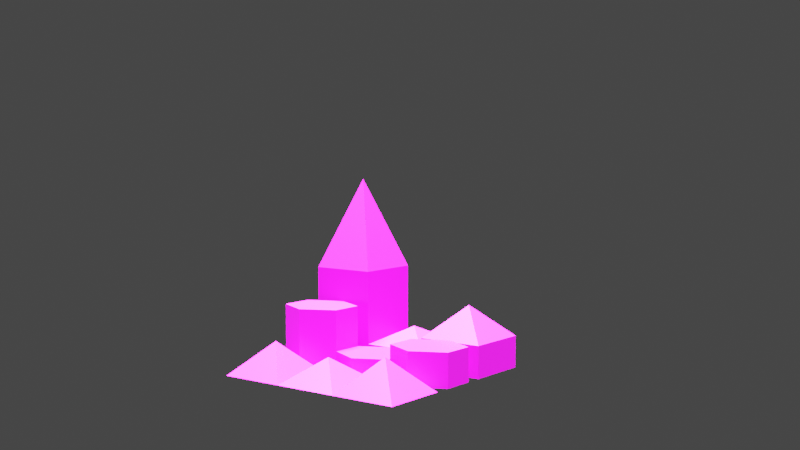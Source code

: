 # Source: integration.blend  (saved by Blender 3.1.7; exported with 4.5.12 LTS)
import bpy
from mathutils import Matrix  # noqa: F401  (used for matrix-valued properties, if any)

bpy.ops.wm.read_factory_settings(use_empty=True)
scene = bpy.context.scene
scene.name = 'Scene'

# ---- collections
col_shapes = bpy.data.collections.new('Shapes'); scene.collection.children.link(col_shapes)

# ---- images (referenced by path relative to the original .blend; pixels are not part of the script)
import os
ASSET_DIR = os.environ.get("B2B_ASSET_DIR", "")  # directory of the original .blend (textures are referenced by path, not embedded)
HERE = os.path.dirname(os.path.abspath(__file__))  # packed textures are extracted next to this script under _unpacked/

def load_image(name, relpath, width, height, colorspace="sRGB"):
    """Load a texture the original file referenced (path relative to the .blend, or extracted next to this script)."""
    p = next((c for c in (os.path.join(HERE, relpath), os.path.join(ASSET_DIR, relpath)) if relpath and os.path.exists(c)), "")
    if p:
        img = bpy.data.images.load(p, check_existing=True)
        img.name = name
    else:  # same state as the original file: an image datablock whose file is absent (Cycles renders it pink)
        img = bpy.data.images.new(name, width, height)
        img.source = "FILE"
        img.filepath = "//" + (relpath or name)
    img.colorspace_settings.name = colorspace
    return img
img_pyramid_png = load_image('Pyramid.png', 'Pyramid.png', 1024, 1024, 'sRGB')
img_raised_hexagon_png = load_image('Raised Hexagon.png', 'Raised Hexagon.png', 1024, 1024, 'sRGB')
img_raised_pyramid_png = load_image('Raised Pyramid.png', 'Raised Pyramid.png', 1024, 1024, 'sRGB')

# ---- materials (node trees are filled in below, after node groups)
mat_material = bpy.data.materials.new('Material')
mat_material.use_transparent_shadow = False
mat_material_001 = bpy.data.materials.new('Material.001')
mat_material_001.use_transparent_shadow = False
mat_material_002 = bpy.data.materials.new('Material.002')
mat_material_002.use_transparent_shadow = False

# ---- material node trees
mat_material.use_nodes = True; mat_material.node_tree.nodes.clear()
_N = mat_material.node_tree.nodes; _L = mat_material.node_tree.links
n0 = _N.new('ShaderNodeBsdfPrincipled'); n0.name = 'Principled BSDF'; n0.location = (10, 300)
n0.distribution = 'GGX'
n0.subsurface_method = 'RANDOM_WALK_SKIN'
n0.inputs[3].default_value = 1.45
n0.inputs[27].default_value = (0.0, 0.0, 0.0, 1.0)
n0.inputs[28].default_value = 1.0
n1 = _N.new('ShaderNodeOutputMaterial'); n1.name = 'Material Output'; n1.location = (300, 300)
n2 = _N.new('ShaderNodeTexImage'); n2.name = 'Image Texture'; n2.location = (-333, 158)
n2.image = img_pyramid_png
_L.new(n0.outputs[0], n1.inputs[0])
_L.new(n2.outputs[0], n0.inputs[0])
n1.is_active_output = True
mat_material_001.use_nodes = True; mat_material_001.node_tree.nodes.clear()
_N = mat_material_001.node_tree.nodes; _L = mat_material_001.node_tree.links
n0 = _N.new('ShaderNodeBsdfPrincipled'); n0.name = 'Principled BSDF'; n0.location = (10, 300)
n0.distribution = 'GGX'
n0.subsurface_method = 'RANDOM_WALK_SKIN'
n0.inputs[3].default_value = 1.45
n0.inputs[27].default_value = (0.0, 0.0, 0.0, 1.0)
n0.inputs[28].default_value = 1.0
n1 = _N.new('ShaderNodeOutputMaterial'); n1.name = 'Material Output'; n1.location = (300, 300)
n2 = _N.new('ShaderNodeTexImage'); n2.name = 'Image Texture'; n2.location = (-320, 196)
n2.image = img_raised_hexagon_png
_L.new(n0.outputs[0], n1.inputs[0])
_L.new(n2.outputs[0], n0.inputs[0])
n1.is_active_output = True
mat_material_002.use_nodes = True; mat_material_002.node_tree.nodes.clear()
_N = mat_material_002.node_tree.nodes; _L = mat_material_002.node_tree.links
n0 = _N.new('ShaderNodeBsdfPrincipled'); n0.name = 'Principled BSDF'; n0.location = (10, 300)
n0.distribution = 'GGX'
n0.subsurface_method = 'RANDOM_WALK_SKIN'
n0.inputs[3].default_value = 1.45
n0.inputs[27].default_value = (0.0, 0.0, 0.0, 1.0)
n0.inputs[28].default_value = 1.0
n1 = _N.new('ShaderNodeOutputMaterial'); n1.name = 'Material Output'; n1.location = (300, 300)
n2 = _N.new('ShaderNodeTexImage'); n2.name = 'Image Texture'; n2.location = (-292, 177)
n2.image = img_raised_pyramid_png
_L.new(n0.outputs[0], n1.inputs[0])
_L.new(n2.outputs[0], n0.inputs[0])
n1.is_active_output = True

# ---- world
world_world = bpy.data.worlds.new('World'); scene.world = world_world
world_world.use_nodes = True; world_world.node_tree.nodes.clear()
_N = world_world.node_tree.nodes; _L = world_world.node_tree.links
n0 = _N.new('ShaderNodeOutputWorld'); n0.name = 'World Output'; n0.location = (300, 300)
n1 = _N.new('ShaderNodeBackground'); n1.name = 'Background'; n1.location = (10, 300)
n1.inputs[0].default_value = (0.05088, 0.05088, 0.05088, 1.0)
_L.new(n1.outputs[0], n0.inputs[0])
n0.is_active_output = True
world_world.color = (0.05088, 0.05088, 0.05088)
world_world.use_sun_shadow = False
world_world.sun_shadow_jitter_overblur = 0.0

# ---- cameras
cam_animation_camera = bpy.data.cameras.new('Animation Camera')

# ---- lights
light_light = bpy.data.lights.new('Light', 'SUN')
light_light.transmission_factor = 0.0
light_light.angle = 0.5886
light_light.energy = 100.0
light_light.shadow_soft_size = 0.25

# ---- meshes
me_pyramid = bpy.data.meshes.new('Pyramid')
me_pyramid.from_pydata([(-1.0, -1.0, 0.0), (-1.0, 1.0, 0.0), (1.0, 1.0, 0.0), (1.0, -1.0, 0.0), (0.0, 0.0, 1.0)], [], [(0, 1, 2, 3), (0, 4, 1), (1, 4, 2), (2, 4, 3), (3, 4, 0)])
_uv = me_pyramid.uv_layers.new(name='UVMap')
_uv.uv.foreach_set('vector', [0.0, 0.5359, 0.0, 0.0, 0.5359, 0.0, 0.5359, 0.5359, 0.9148, 1.0, 0.5359, 0.7321, 0.9148, 0.4641, 0.9148, 0.4641, 0.5359, 0.7321, 0.5359, 0.4641, 0.9735, 0.0, 0.9735, 0.4641, 0.5359, 0.3094, 0.5359, 1.0, 0.5359, 0.7321, 0.9148, 1.0])
me_pyramid.materials.append(mat_material)
me_pyramid.use_remesh_fix_poles = True
me_pyramid.use_remesh_preserve_attributes = False
me_pyramid.update()
me_raised_hexagon = bpy.data.meshes.new('Raised Hexagon')
me_raised_hexagon.from_pydata([(0.0, -1.0, 0.0), (-1.0, -0.5, 0.0), (-1.0, 0.5, 0.0), (0.0, 1.0, 0.0), (1.0, 0.5, 0.0), (1.0, -0.5, 0.0), (0.0, -1.0, 1.0), (-1.0, -0.5, 1.0), (-1.0, 0.5, 1.0), (0.0, 1.0, 1.0), (1.0, 0.5, 1.0), (1.0, -0.5, 1.0)], [], [(0, 1, 2, 3, 4, 5), (0, 1, 7, 6), (1, 2, 8, 7), (2, 3, 9, 8), (3, 4, 10, 9), (4, 5, 11, 10), (5, 0, 6, 11), (6, 7, 8, 9, 10, 11)])
_uv = me_raised_hexagon.uv_layers.new(name='UVMap')
_uv.uv.foreach_set('vector', [0.8446, 0.3695, 0.6334, 0.5279, 0.4223, 0.4223, 0.4223, 0.1584, 0.6334, 0.0, 0.8446, 0.1056, 0.4721, 0.5279, 0.4721, 0.6459, 0.2361, 0.6459, 0.2361, 0.5279, 0.4721, 0.6459, 0.4721, 0.882, 0.2361, 0.882, 0.2361, 0.6459, 0.4721, 0.882, 0.4721, 1.0, 0.2361, 1.0, 0.2361, 0.882, 0.2361, 0.5279, 0.2361, 0.6459, 0.0, 0.6459, 0.0, 0.5279, 0.2361, 0.6459, 0.2361, 0.882, 0.0, 0.882, 0.0, 0.6459, 0.2361, 0.882, 0.2361, 1.0, 0.0, 1.0, 0.0, 0.882, 0.4223, 0.3695, 0.2111, 0.5279, 0.0, 0.4223, 0.0, 0.1584, 0.2111, 0.0, 0.4223, 0.1056])
me_raised_hexagon.materials.append(mat_material_001)
me_raised_hexagon.use_remesh_fix_poles = True
me_raised_hexagon.use_remesh_preserve_attributes = False
me_raised_hexagon.update()
me_raised_pyramid = bpy.data.meshes.new('Raised Pyramid')
me_raised_pyramid.from_pydata([(-1.0, -1.0, 0.0), (-1.0, 1.0, 0.0), (1.0, 1.0, 0.0), (1.0, -1.0, 0.0), (-1.0, -1.0, 1.0), (-1.0, 1.0, 1.0), (1.0, 1.0, 1.0), (1.0, -1.0, 1.0), (0.0, 0.0, 2.0)], [], [(0, 1, 2, 3), (0, 1, 5, 4), (1, 2, 6, 5), (2, 3, 7, 6), (3, 0, 4, 7), (4, 8, 5), (5, 8, 6), (6, 8, 7), (7, 8, 4)])
_uv = me_raised_pyramid.uv_layers.new(name='UVMap')
_uv.uv.foreach_set('vector', [0.0, 0.3963, 0.0, 0.0, 0.3963, 0.0, 0.3963, 0.3963, 0.8599, 0.0, 0.8599, 0.3963, 0.7198, 0.3963, 0.7198, 0.0, 0.1981, 0.3963, 0.1981, 0.7925, 0.0, 0.7925, 0.0, 0.3963, 1.0, 0.0, 1.0, 0.3963, 0.8599, 0.3963, 0.8599, 0.0, 0.3963, 0.3963, 0.3963, 0.7925, 0.1981, 0.7925, 0.1981, 0.3963, 0.7198, 0.0, 0.7198, 0.3432, 0.3963, 0.2288, 0.6765, 0.6863, 0.6765, 0.9665, 0.3963, 0.9665, 0.7198, 0.3432, 0.7198, 0.6863, 0.3963, 0.572, 0.9567, 0.6863, 0.9567, 0.9665, 0.6765, 0.9665])
me_raised_pyramid.materials.append(mat_material_002)
me_raised_pyramid.use_remesh_fix_poles = True
me_raised_pyramid.use_remesh_preserve_attributes = False
me_raised_pyramid.update()
me_pyramid_001 = bpy.data.meshes.new('Pyramid.001')
me_pyramid_001.from_pydata([(-1.0, -1.0, 0.0), (-1.0, 1.0, 0.0), (1.0, 1.0, 0.0), (1.0, -1.0, 0.0), (0.0, 0.0, 1.0)], [], [(0, 1, 2, 3), (0, 4, 1), (1, 4, 2), (2, 4, 3), (3, 4, 0)])
_uv = me_pyramid_001.uv_layers.new(name='UVMap')
_uv.uv.foreach_set('vector', [0.0, 0.5359, 0.0, 0.0, 0.5359, 0.0, 0.5359, 0.5359, 0.9148, 1.0, 0.5359, 0.7321, 0.9148, 0.4641, 0.9148, 0.4641, 0.5359, 0.7321, 0.5359, 0.4641, 0.9735, 0.0, 0.9735, 0.4641, 0.5359, 0.3094, 0.5359, 1.0, 0.5359, 0.7321, 0.9148, 1.0])
me_pyramid_001.materials.append(mat_material)
me_pyramid_001.use_remesh_fix_poles = True
me_pyramid_001.use_remesh_preserve_attributes = False
me_pyramid_001.update()
me_raised_hexagon_001 = bpy.data.meshes.new('Raised Hexagon.001')
me_raised_hexagon_001.from_pydata([(0.0, -1.0, 0.0), (-1.0, -0.5, 0.0), (-1.0, 0.5, 0.0), (0.0, 1.0, 0.0), (1.0, 0.5, 0.0), (1.0, -0.5, 0.0), (0.0, -1.0, 1.0), (-1.0, -0.5, 1.0), (-1.0, 0.5, 1.0), (0.0, 1.0, 1.0), (1.0, 0.5, 1.0), (1.0, -0.5, 1.0)], [], [(0, 1, 2, 3, 4, 5), (0, 1, 7, 6), (1, 2, 8, 7), (2, 3, 9, 8), (3, 4, 10, 9), (4, 5, 11, 10), (5, 0, 6, 11), (6, 7, 8, 9, 10, 11)])
_uv = me_raised_hexagon_001.uv_layers.new(name='UVMap')
_uv.uv.foreach_set('vector', [0.8446, 0.3695, 0.6334, 0.5279, 0.4223, 0.4223, 0.4223, 0.1584, 0.6334, 0.0, 0.8446, 0.1056, 0.4721, 0.5279, 0.4721, 0.6459, 0.2361, 0.6459, 0.2361, 0.5279, 0.4721, 0.6459, 0.4721, 0.882, 0.2361, 0.882, 0.2361, 0.6459, 0.4721, 0.882, 0.4721, 1.0, 0.2361, 1.0, 0.2361, 0.882, 0.2361, 0.5279, 0.2361, 0.6459, 0.0, 0.6459, 0.0, 0.5279, 0.2361, 0.6459, 0.2361, 0.882, 0.0, 0.882, 0.0, 0.6459, 0.2361, 0.882, 0.2361, 1.0, 0.0, 1.0, 0.0, 0.882, 0.4223, 0.3695, 0.2111, 0.5279, 0.0, 0.4223, 0.0, 0.1584, 0.2111, 0.0, 0.4223, 0.1056])
me_raised_hexagon_001.materials.append(mat_material_001)
me_raised_hexagon_001.use_remesh_fix_poles = True
me_raised_hexagon_001.use_remesh_preserve_attributes = False
me_raised_hexagon_001.update()
me_raised_pyramid_001 = bpy.data.meshes.new('Raised Pyramid.001')
me_raised_pyramid_001.from_pydata([(-1.0, -1.0, 0.0), (-1.0, 1.0, 0.0), (1.0, 1.0, 0.0), (1.0, -1.0, 0.0), (-1.0, -1.0, 1.0), (-1.0, 1.0, 1.0), (1.0, 1.0, 1.0), (1.0, -1.0, 1.0), (0.0, 0.0, 2.0)], [], [(0, 1, 2, 3), (0, 1, 5, 4), (1, 2, 6, 5), (2, 3, 7, 6), (3, 0, 4, 7), (4, 8, 5), (5, 8, 6), (6, 8, 7), (7, 8, 4)])
_uv = me_raised_pyramid_001.uv_layers.new(name='UVMap')
_uv.uv.foreach_set('vector', [0.0, 0.3963, 0.0, 0.0, 0.3963, 0.0, 0.3963, 0.3963, 0.8599, 0.0, 0.8599, 0.3963, 0.7198, 0.3963, 0.7198, 0.0, 0.1981, 0.3963, 0.1981, 0.7925, 0.0, 0.7925, 0.0, 0.3963, 1.0, 0.0, 1.0, 0.3963, 0.8599, 0.3963, 0.8599, 0.0, 0.3963, 0.3963, 0.3963, 0.7925, 0.1981, 0.7925, 0.1981, 0.3963, 0.7198, 0.0, 0.7198, 0.3432, 0.3963, 0.2288, 0.6765, 0.6863, 0.6765, 0.9665, 0.3963, 0.9665, 0.7198, 0.3432, 0.7198, 0.6863, 0.3963, 0.572, 0.9567, 0.6863, 0.9567, 0.9665, 0.6765, 0.9665])
me_raised_pyramid_001.materials.append(mat_material_002)
me_raised_pyramid_001.use_remesh_fix_poles = True
me_raised_pyramid_001.use_remesh_preserve_attributes = False
me_raised_pyramid_001.update()
me_pyramid_002 = bpy.data.meshes.new('Pyramid.002')
me_pyramid_002.from_pydata([(-1.0, -1.0, 0.0), (-1.0, 1.0, 0.0), (1.0, 1.0, 0.0), (1.0, -1.0, 0.0), (0.0, 0.0, 1.0)], [], [(0, 1, 2, 3), (0, 4, 1), (1, 4, 2), (2, 4, 3), (3, 4, 0)])
_uv = me_pyramid_002.uv_layers.new(name='UVMap')
_uv.uv.foreach_set('vector', [0.0, 0.5359, 0.0, 0.0, 0.5359, 0.0, 0.5359, 0.5359, 0.9148, 1.0, 0.5359, 0.7321, 0.9148, 0.4641, 0.9148, 0.4641, 0.5359, 0.7321, 0.5359, 0.4641, 0.9735, 0.0, 0.9735, 0.4641, 0.5359, 0.3094, 0.5359, 1.0, 0.5359, 0.7321, 0.9148, 1.0])
me_pyramid_002.materials.append(mat_material)
me_pyramid_002.use_remesh_fix_poles = True
me_pyramid_002.use_remesh_preserve_attributes = False
me_pyramid_002.update()
me_raised_hexagon_002 = bpy.data.meshes.new('Raised Hexagon.002')
me_raised_hexagon_002.from_pydata([(0.0, -1.0, 0.0), (-1.0, -0.5, 0.0), (-1.0, 0.5, 0.0), (0.0, 1.0, 0.0), (1.0, 0.5, 0.0), (1.0, -0.5, 0.0), (0.0, -1.0, 1.0), (-1.0, -0.5, 1.0), (-1.0, 0.5, 1.0), (0.0, 1.0, 1.0), (1.0, 0.5, 1.0), (1.0, -0.5, 1.0)], [], [(0, 1, 2, 3, 4, 5), (0, 1, 7, 6), (1, 2, 8, 7), (2, 3, 9, 8), (3, 4, 10, 9), (4, 5, 11, 10), (5, 0, 6, 11), (6, 7, 8, 9, 10, 11)])
_uv = me_raised_hexagon_002.uv_layers.new(name='UVMap')
_uv.uv.foreach_set('vector', [0.8446, 0.3695, 0.6334, 0.5279, 0.4223, 0.4223, 0.4223, 0.1584, 0.6334, 0.0, 0.8446, 0.1056, 0.4721, 0.5279, 0.4721, 0.6459, 0.2361, 0.6459, 0.2361, 0.5279, 0.4721, 0.6459, 0.4721, 0.882, 0.2361, 0.882, 0.2361, 0.6459, 0.4721, 0.882, 0.4721, 1.0, 0.2361, 1.0, 0.2361, 0.882, 0.2361, 0.5279, 0.2361, 0.6459, 0.0, 0.6459, 0.0, 0.5279, 0.2361, 0.6459, 0.2361, 0.882, 0.0, 0.882, 0.0, 0.6459, 0.2361, 0.882, 0.2361, 1.0, 0.0, 1.0, 0.0, 0.882, 0.4223, 0.3695, 0.2111, 0.5279, 0.0, 0.4223, 0.0, 0.1584, 0.2111, 0.0, 0.4223, 0.1056])
me_raised_hexagon_002.materials.append(mat_material_001)
me_raised_hexagon_002.use_remesh_fix_poles = True
me_raised_hexagon_002.use_remesh_preserve_attributes = False
me_raised_hexagon_002.update()
me_raised_pyramid_002 = bpy.data.meshes.new('Raised Pyramid.002')
me_raised_pyramid_002.from_pydata([(-1.0, -1.0, 0.0), (-1.0, 1.0, 0.0), (1.0, 1.0, 0.0), (1.0, -1.0, 0.0), (-1.0, -1.0, 1.0), (-1.0, 1.0, 1.0), (1.0, 1.0, 1.0), (1.0, -1.0, 1.0), (0.0, 0.0, 2.0)], [], [(0, 1, 2, 3), (0, 1, 5, 4), (1, 2, 6, 5), (2, 3, 7, 6), (3, 0, 4, 7), (4, 8, 5), (5, 8, 6), (6, 8, 7), (7, 8, 4)])
_uv = me_raised_pyramid_002.uv_layers.new(name='UVMap')
_uv.uv.foreach_set('vector', [0.0, 0.3963, 0.0, 0.0, 0.3963, 0.0, 0.3963, 0.3963, 0.8599, 0.0, 0.8599, 0.3963, 0.7198, 0.3963, 0.7198, 0.0, 0.1981, 0.3963, 0.1981, 0.7925, 0.0, 0.7925, 0.0, 0.3963, 1.0, 0.0, 1.0, 0.3963, 0.8599, 0.3963, 0.8599, 0.0, 0.3963, 0.3963, 0.3963, 0.7925, 0.1981, 0.7925, 0.1981, 0.3963, 0.7198, 0.0, 0.7198, 0.3432, 0.3963, 0.2288, 0.6765, 0.6863, 0.6765, 0.9665, 0.3963, 0.9665, 0.7198, 0.3432, 0.7198, 0.6863, 0.3963, 0.572, 0.9567, 0.6863, 0.9567, 0.9665, 0.6765, 0.9665])
me_raised_pyramid_002.materials.append(mat_material_002)
me_raised_pyramid_002.use_remesh_fix_poles = True
me_raised_pyramid_002.use_remesh_preserve_attributes = False
me_raised_pyramid_002.update()

# ---- objects
ob_animation_camera = bpy.data.objects.new('Animation Camera', cam_animation_camera)
ob_light = bpy.data.objects.new('Light', light_light)
ob_pyramid = bpy.data.objects.new('Pyramid', me_pyramid)
ob_raised_hexagon = bpy.data.objects.new('Raised Hexagon', me_raised_hexagon)
ob_raised_pyramid = bpy.data.objects.new('Raised Pyramid', me_raised_pyramid)
ob_pyramid_001 = bpy.data.objects.new('Pyramid.001', me_pyramid_001)
ob_raised_hexagon_001 = bpy.data.objects.new('Raised Hexagon.001', me_raised_hexagon_001)
ob_raised_pyramid_001 = bpy.data.objects.new('Raised Pyramid.001', me_raised_pyramid_001)
ob_pyramid_002 = bpy.data.objects.new('Pyramid.002', me_pyramid_002)
ob_raised_hexagon_002 = bpy.data.objects.new('Raised Hexagon.002', me_raised_hexagon_002)
ob_raised_pyramid_002 = bpy.data.objects.new('Raised Pyramid.002', me_raised_pyramid_002)
ob_empty = bpy.data.objects.new('Empty', None)

# ---- transforms, parenting, visibility, modifiers, constraints
ob_animation_camera.location = (18.0, -23.0, 7.0)
ob_animation_camera.rotation_euler = (1.117, 0.0, 0.8203)
_c = ob_animation_camera.constraints.new('TRACK_TO'); _c.name = 'Track To'
_c.target = ob_empty
ob_light.location = (0.0, 0.0, 0.0)
ob_pyramid.location = (0.0, 0.0, 0.0)
ob_raised_hexagon.location = (0.0, 2.0, 0.0)
ob_raised_pyramid.location = (0.0, 4.0, 0.0)
ob_raised_pyramid.scale = (1.0, 1.0, 0.948)
ob_pyramid_001.location = (-2.0, 0.0, 0.0)
ob_pyramid_001.scale = (1.0, 1.0, 0.75)
ob_raised_hexagon_001.location = (-2.0, 2.0, 0.0)
ob_raised_hexagon_001.scale = (1.0, 1.0, 0.552)
ob_raised_pyramid_001.location = (-2.0, 4.0, 0.0)
ob_raised_pyramid_001.scale = (1.0, 1.0, 0.5326)
ob_pyramid_002.location = (-4.0, 0.0, 0.0)
ob_pyramid_002.scale = (1.0, 1.0, 0.968)
ob_raised_hexagon_002.location = (-4.0, 2.0, 0.0)
ob_raised_hexagon_002.scale = (1.0, 1.0, 1.768)
ob_raised_pyramid_002.location = (-4.0, 4.0, 0.0)
ob_raised_pyramid_002.scale = (1.0, 1.0, 2.75)
ob_empty.location = (-32.13, 42.87, 0.0)

# ---- collection membership
scene.collection.objects.link(ob_animation_camera)
scene.collection.objects.link(ob_light)
col_shapes.objects.link(ob_pyramid)
col_shapes.objects.link(ob_raised_hexagon)
col_shapes.objects.link(ob_raised_pyramid)
col_shapes.objects.link(ob_pyramid_001)
col_shapes.objects.link(ob_raised_hexagon_001)
col_shapes.objects.link(ob_raised_pyramid_001)
col_shapes.objects.link(ob_pyramid_002)
col_shapes.objects.link(ob_raised_hexagon_002)
col_shapes.objects.link(ob_raised_pyramid_002)
col_shapes.objects.link(ob_empty)

# ---- scene / render settings (as saved in the file)
scene.camera = ob_animation_camera
scene.frame_start = 1; scene.frame_end = 120; scene.frame_set(84)
scene.render.engine = 'BLENDER_EEVEE_NEXT'
scene.cycles.sampling_pattern = 'TABULATED_SOBOL'
scene.cycles.use_light_tree = False
scene.view_settings.view_transform = 'Filmic'
bpy.context.view_layer.update()
